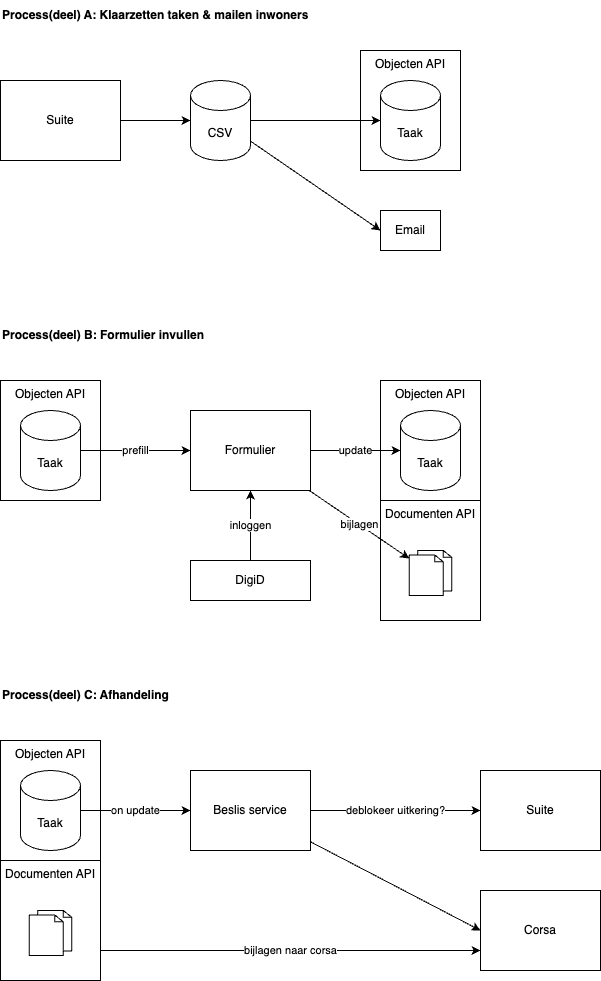

The diagram above was exported from draw.io. Its source (the exported page's mxGraphModel, read from the mxfile embedded in the PNG):
<mxGraphModel dx="1823" dy="910" grid="1" gridSize="10" guides="1" tooltips="1" connect="1" arrows="1" fold="1" page="0" pageScale="1" pageWidth="1080" pageHeight="1920" background="#ffffff" math="0" shadow="0">
  <root>
    <mxCell id="0" />
    <mxCell id="1" parent="0" />
    <mxCell id="30" value="Documenten API" style="rounded=0;whiteSpace=wrap;html=1;verticalAlign=top;" parent="1" vertex="1">
      <mxGeometry x="340" y="580" width="100" height="120" as="geometry" />
    </mxCell>
    <mxCell id="27" value="Objecten API" style="rounded=0;whiteSpace=wrap;html=1;verticalAlign=top;" parent="1" vertex="1">
      <mxGeometry x="340" y="460" width="100" height="120" as="geometry" />
    </mxCell>
    <mxCell id="11" value="Objecten API" style="rounded=0;whiteSpace=wrap;html=1;verticalAlign=top;" parent="1" vertex="1">
      <mxGeometry x="320" y="130" width="100" height="120" as="geometry" />
    </mxCell>
    <mxCell id="8" value="" style="edgeStyle=none;html=1;" parent="1" source="2" target="3" edge="1">
      <mxGeometry relative="1" as="geometry" />
    </mxCell>
    <mxCell id="2" value="Suite" style="rounded=0;whiteSpace=wrap;html=1;" parent="1" vertex="1">
      <mxGeometry x="-40" y="160" width="120" height="80" as="geometry" />
    </mxCell>
    <mxCell id="9" style="edgeStyle=none;html=1;" parent="1" source="3" target="4" edge="1">
      <mxGeometry relative="1" as="geometry" />
    </mxCell>
    <mxCell id="10" style="edgeStyle=none;html=1;entryX=0;entryY=0.5;entryDx=0;entryDy=0;" parent="1" source="3" target="7" edge="1">
      <mxGeometry relative="1" as="geometry" />
    </mxCell>
    <mxCell id="3" value="CSV" style="shape=cylinder3;whiteSpace=wrap;html=1;boundedLbl=1;backgroundOutline=1;size=15;" parent="1" vertex="1">
      <mxGeometry x="150" y="160" width="60" height="80" as="geometry" />
    </mxCell>
    <mxCell id="4" value="Taak" style="shape=cylinder3;whiteSpace=wrap;html=1;boundedLbl=1;backgroundOutline=1;size=15;" parent="1" vertex="1">
      <mxGeometry x="340" y="160" width="60" height="80" as="geometry" />
    </mxCell>
    <mxCell id="7" value="Email" style="rounded=0;whiteSpace=wrap;html=1;" parent="1" vertex="1">
      <mxGeometry x="340" y="290" width="60" height="40" as="geometry" />
    </mxCell>
    <mxCell id="12" value="Process(deel) A: Klaarzetten taken &amp;amp; mailen inwoners" style="text;html=1;align=left;verticalAlign=middle;whiteSpace=wrap;rounded=0;fontStyle=1" parent="1" vertex="1">
      <mxGeometry x="-40" y="80" width="360" height="30" as="geometry" />
    </mxCell>
    <mxCell id="13" value="Objecten API" style="rounded=0;whiteSpace=wrap;html=1;verticalAlign=top;" parent="1" vertex="1">
      <mxGeometry x="-40" y="460" width="100" height="120" as="geometry" />
    </mxCell>
    <mxCell id="26" value="prefill" style="edgeStyle=none;html=1;" parent="1" source="19" target="23" edge="1">
      <mxGeometry relative="1" as="geometry" />
    </mxCell>
    <mxCell id="19" value="Taak" style="shape=cylinder3;whiteSpace=wrap;html=1;boundedLbl=1;backgroundOutline=1;size=15;" parent="1" vertex="1">
      <mxGeometry x="-20" y="490" width="60" height="80" as="geometry" />
    </mxCell>
    <mxCell id="21" value="Process(deel) B: Formulier invullen" style="text;html=1;align=left;verticalAlign=middle;whiteSpace=wrap;rounded=0;fontStyle=1" parent="1" vertex="1">
      <mxGeometry x="-40" y="400" width="360" height="30" as="geometry" />
    </mxCell>
    <mxCell id="29" value="update" style="edgeStyle=none;html=1;" parent="1" source="23" target="28" edge="1">
      <mxGeometry relative="1" as="geometry" />
    </mxCell>
    <mxCell id="31" value="bijlagen" style="edgeStyle=none;html=1;" parent="1" source="23" target="32" edge="1">
      <mxGeometry relative="1" as="geometry" />
    </mxCell>
    <mxCell id="23" value="Formulier" style="rounded=0;whiteSpace=wrap;html=1;" parent="1" vertex="1">
      <mxGeometry x="150" y="490" width="120" height="80" as="geometry" />
    </mxCell>
    <mxCell id="25" value="inloggen" style="edgeStyle=none;html=1;" parent="1" source="24" target="23" edge="1">
      <mxGeometry relative="1" as="geometry" />
    </mxCell>
    <mxCell id="24" value="DigiD" style="rounded=0;whiteSpace=wrap;html=1;" parent="1" vertex="1">
      <mxGeometry x="150" y="640" width="120" height="40" as="geometry" />
    </mxCell>
    <mxCell id="28" value="Taak" style="shape=cylinder3;whiteSpace=wrap;html=1;boundedLbl=1;backgroundOutline=1;size=15;" parent="1" vertex="1">
      <mxGeometry x="360" y="490" width="60" height="80" as="geometry" />
    </mxCell>
    <mxCell id="32" value="" style="html=1;verticalLabelPosition=bottom;align=center;labelBackgroundColor=#ffffff;verticalAlign=top;strokeWidth=1;shadow=0;dashed=0;shape=mxgraph.ios7.icons.documents;" parent="1" vertex="1">
      <mxGeometry x="368.75" y="630" width="42.5" height="45" as="geometry" />
    </mxCell>
    <mxCell id="51" value="bijlagen naar corsa" style="edgeStyle=none;html=1;entryX=0;entryY=0.75;entryDx=0;entryDy=0;exitX=1;exitY=0.75;exitDx=0;exitDy=0;" parent="1" source="33" target="47" edge="1">
      <mxGeometry relative="1" as="geometry" />
    </mxCell>
    <mxCell id="33" value="Documenten API" style="rounded=0;whiteSpace=wrap;html=1;verticalAlign=top;" parent="1" vertex="1">
      <mxGeometry x="-40" y="940" width="100" height="120" as="geometry" />
    </mxCell>
    <mxCell id="35" value="Objecten API" style="rounded=0;whiteSpace=wrap;html=1;verticalAlign=top;" parent="1" vertex="1">
      <mxGeometry x="-40" y="820" width="100" height="120" as="geometry" />
    </mxCell>
    <mxCell id="36" value="on update" style="edgeStyle=none;html=1;" parent="1" source="37" target="41" edge="1">
      <mxGeometry relative="1" as="geometry" />
    </mxCell>
    <mxCell id="37" value="Taak" style="shape=cylinder3;whiteSpace=wrap;html=1;boundedLbl=1;backgroundOutline=1;size=15;" parent="1" vertex="1">
      <mxGeometry x="-20" y="850" width="60" height="80" as="geometry" />
    </mxCell>
    <mxCell id="38" value="Process(deel) C: Afhandeling" style="text;html=1;align=left;verticalAlign=middle;whiteSpace=wrap;rounded=0;fontStyle=1" parent="1" vertex="1">
      <mxGeometry x="-40" y="760" width="360" height="30" as="geometry" />
    </mxCell>
    <mxCell id="48" value="deblokeer uitkering?" style="edgeStyle=none;html=1;" parent="1" source="41" target="46" edge="1">
      <mxGeometry relative="1" as="geometry" />
    </mxCell>
    <mxCell id="49" style="edgeStyle=none;html=1;entryX=0;entryY=0.5;entryDx=0;entryDy=0;" parent="1" source="41" target="47" edge="1">
      <mxGeometry relative="1" as="geometry" />
    </mxCell>
    <mxCell id="41" value="Beslis service" style="rounded=0;whiteSpace=wrap;html=1;" parent="1" vertex="1">
      <mxGeometry x="150" y="850" width="120" height="80" as="geometry" />
    </mxCell>
    <mxCell id="45" value="" style="html=1;verticalLabelPosition=bottom;align=center;labelBackgroundColor=#ffffff;verticalAlign=top;strokeWidth=1;shadow=0;dashed=0;shape=mxgraph.ios7.icons.documents;" parent="1" vertex="1">
      <mxGeometry x="-11.25" y="990" width="42.5" height="45" as="geometry" />
    </mxCell>
    <mxCell id="46" value="Suite" style="rounded=0;whiteSpace=wrap;html=1;" parent="1" vertex="1">
      <mxGeometry x="440" y="850" width="120" height="80" as="geometry" />
    </mxCell>
    <mxCell id="47" value="Corsa" style="rounded=0;whiteSpace=wrap;html=1;" parent="1" vertex="1">
      <mxGeometry x="440" y="970" width="120" height="80" as="geometry" />
    </mxCell>
  </root>
</mxGraphModel>